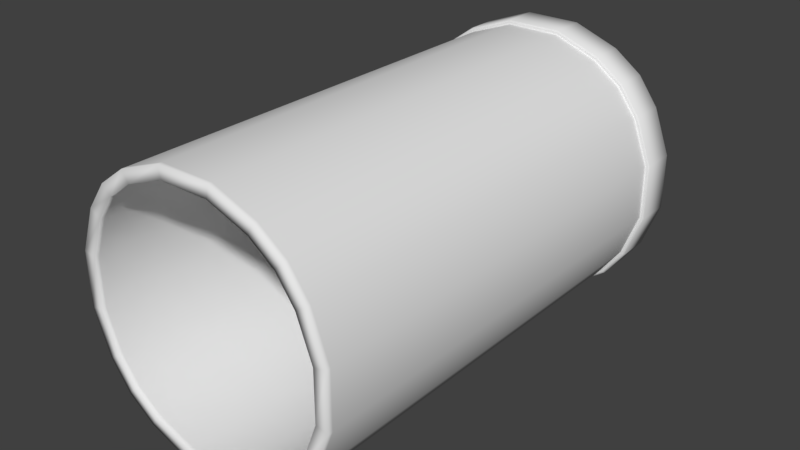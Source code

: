 # Source: Pipe_Large.blend  (saved by Blender 2.82.7; exported with 4.5.12 LTS)
import bpy
from mathutils import Matrix  # noqa: F401  (used for matrix-valued properties, if any)

bpy.ops.wm.read_factory_settings(use_empty=True)
scene = bpy.context.scene
scene.name = 'Scene'

# ---- collections
col_collection_1 = bpy.data.collections.new('Collection 1'); scene.collection.children.link(col_collection_1)
col_collection_10 = bpy.data.collections.new('Collection 10'); scene.collection.children.link(col_collection_10)

# ---- materials (node trees are filled in below, after node groups)
mat_pipe_large_mat = bpy.data.materials.new('Pipe_Large_Mat')
mat_pipe_large_mat.alpha_threshold = 0.0
mat_pipe_large_mat.use_transparent_shadow = False
mat_pipe_large_mat.roughness = 0.5
mat_pipe_large_mat.specular_intensity = 0.05

# ---- material node trees

# ---- world
world_world = bpy.data.worlds.new('World'); scene.world = world_world
world_world.color = (0.05088, 0.05088, 0.05088)
world_world.use_sun_shadow = False
world_world.sun_shadow_jitter_overblur = 0.0
world_world.cycles.sampling_method = 'MANUAL'

# ---- meshes
me_cube_001 = bpy.data.meshes.new('Cube.001')
me_cube_001.from_pydata([(-0.73, -2.263, -0.73), (-0.73, -2.263, 0.73), (-0.73, 0.9956, -0.73), (-0.73, 0.9956, 0.73), (0.73, -2.263, -0.73), (0.73, -2.263, 0.73), (0.73, 0.9956, -0.73), (0.73, 0.9956, 0.73), (0.5269, 0.9956, -0.8781), (0.2, 0.9956, -1.0), (-0.2, 0.9956, -1.0), (-0.5269, 0.9956, -0.8781), (-0.5269, 0.9956, 0.8781), (-0.2, 0.9956, 1.0), (0.2, 0.9956, 1.0), (0.5269, 0.9956, 0.8781), (-0.5269, -2.263, -0.8781), (-0.2, -2.263, -1.0), (0.2, -2.263, -1.0), (0.5269, -2.263, -0.8781), (0.5269, -2.263, 0.8781), (0.2, -2.263, 1.0), (-0.2, -2.263, 1.0), (-0.5269, -2.263, 0.8781), (-0.8781, -2.263, -0.5269), (-1.0, -2.263, -0.2), (-1.0, -2.263, 0.2), (-0.8781, -2.263, 0.5269), (-0.8781, 0.9956, 0.5269), (-1.0, 0.9956, 0.2), (-1.0, 0.9956, -0.2), (-0.8781, 0.9956, -0.5269), (0.8781, 0.9956, 0.5269), (1.0, 0.9956, 0.2), (1.0, 0.9956, -0.2), (0.8781, 0.9956, -0.5269), (0.8781, -2.263, 0.5269), (1.0, -2.263, 0.2), (1.0, -2.263, -0.2), (0.8781, -2.263, -0.5269), (-0.663, 0.9956, -0.663), (-0.663, 0.9956, 0.663), (0.663, 0.9956, -0.663), (0.663, 0.9956, 0.663), (-0.4785, 0.9956, -0.7975), (-0.1816, 0.9956, -0.9082), (0.1816, 0.9956, -0.9082), (0.4785, 0.9956, -0.7975), (0.4785, 0.9956, 0.7975), (0.1816, 0.9956, 0.9082), (-0.1816, 0.9956, 0.9082), (-0.4785, 0.9956, 0.7975), (-0.7975, 0.9956, -0.4785), (-0.9082, 0.9956, -0.1816), (-0.9082, 0.9956, 0.1816), (-0.7975, 0.9956, 0.4785), (-0.7975, -2.263, 0.4785), (-0.9082, -2.263, 0.1816), (-0.9082, -2.263, -0.1816), (-0.7975, -2.263, -0.4785), (-0.4785, -2.263, 0.7975), (-0.1816, -2.263, 0.9082), (0.1816, -2.263, 0.9082), (0.4785, -2.263, 0.7975), (0.4785, -2.263, -0.7975), (0.1816, -2.263, -0.9082), (-0.1816, -2.263, -0.9082), (-0.4785, -2.263, -0.7975), (0.663, -2.263, 0.663), (0.663, -2.263, -0.663), (-0.663, -2.263, 0.663), (-0.663, -2.263, -0.663), (0.7975, -2.263, 0.4785), (0.9082, -2.263, 0.1816), (0.9082, -2.263, -0.1816), (0.7975, -2.263, -0.4785), (0.7975, 0.9956, 0.4785), (0.9082, 0.9956, 0.1816), (0.9082, 0.9956, -0.1816), (0.7975, 0.9956, -0.4785), (-0.663, 1.25, -0.663), (-0.663, 1.25, 0.663), (0.663, 1.25, -0.663), (0.663, 1.25, 0.663), (-0.4785, 1.25, -0.7975), (-0.1816, 1.25, -0.9082), (0.1816, 1.25, -0.9082), (0.4785, 1.25, -0.7975), (0.4785, 1.25, 0.7975), (0.1816, 1.25, 0.9082), (-0.1816, 1.25, 0.9082), (-0.4785, 1.25, 0.7975), (-0.7975, 1.25, -0.4785), (-0.9082, 1.25, -0.1816), (-0.9082, 1.25, 0.1816), (-0.7975, 1.25, 0.4785), (0.7975, 1.25, 0.4785), (0.9082, 1.25, 0.1816), (0.9082, 1.25, -0.1816), (0.7975, 1.25, -0.4785), (-0.6752, 1.26, -0.6752), (-0.6752, 1.26, 0.6752), (0.6752, 1.26, -0.6752), (0.6752, 1.26, 0.6752), (-0.4873, 1.26, -0.8122), (-0.185, 1.26, -0.9249), (0.185, 1.26, -0.9249), (0.4873, 1.26, -0.8122), (0.4873, 1.26, 0.8122), (0.185, 1.26, 0.9249), (-0.185, 1.26, 0.9249), (-0.4873, 1.26, 0.8122), (-0.8122, 1.26, -0.4873), (-0.9249, 1.26, -0.185), (-0.9249, 1.26, 0.185), (-0.8122, 1.26, 0.4873), (0.8122, 1.26, 0.4873), (0.9249, 1.26, 0.185), (0.9249, 1.26, -0.185), (0.8122, 1.26, -0.4873), (-0.72, 1.266, -0.72), (-0.72, 1.266, 0.72), (0.72, 1.266, -0.72), (0.72, 1.266, 0.72), (-0.5196, 1.266, -0.8661), (-0.1973, 1.266, -0.9863), (0.1973, 1.266, -0.9863), (0.5196, 1.266, -0.8661), (0.5196, 1.266, 0.8661), (0.1973, 1.266, 0.9863), (-0.1973, 1.266, 0.9863), (-0.5196, 1.266, 0.8661), (-0.8661, 1.266, -0.5196), (-0.9863, 1.266, -0.1973), (-0.9863, 1.266, 0.1973), (-0.8661, 1.266, 0.5196), (0.8661, 1.266, 0.5196), (0.9863, 1.266, 0.1973), (0.9863, 1.266, -0.1973), (0.8661, 1.266, -0.5196), (-0.7527, 0.9956, -0.7527), (-0.7527, 0.9956, 0.7527), (0.7527, 0.9956, -0.7527), (0.7527, 0.9956, 0.7527), (0.5433, 0.9956, -0.9054), (0.2062, 0.9956, -1.031), (-0.2062, 0.9956, -1.031), (-0.5433, 0.9956, -0.9054), (-0.5433, 0.9956, 0.9054), (-0.2062, 0.9956, 1.031), (0.2062, 0.9956, 1.031), (0.5433, 0.9956, 0.9054), (-0.9054, 0.9956, 0.5433), (-1.031, 0.9956, 0.2062), (-1.031, 0.9956, -0.2062), (-0.9054, 0.9956, -0.5433), (0.9054, 0.9956, 0.5433), (1.031, 0.9956, 0.2062), (1.031, 0.9956, -0.2062), (0.9054, 0.9956, -0.5433), (-0.7527, 1.251, -0.7527), (-0.7527, 1.251, 0.7527), (0.7527, 1.251, -0.7527), (0.7527, 1.251, 0.7527), (0.5433, 1.251, -0.9054), (0.2062, 1.251, -1.031), (-0.2062, 1.251, -1.031), (-0.5433, 1.251, -0.9054), (-0.5433, 1.251, 0.9054), (-0.2062, 1.251, 1.031), (0.2062, 1.251, 1.031), (0.5433, 1.251, 0.9054), (-0.9054, 1.251, 0.5433), (-1.031, 1.251, 0.2062), (-1.031, 1.251, -0.2062), (-0.9054, 1.251, -0.5433), (0.9054, 1.251, 0.5433), (1.031, 1.251, 0.2062), (1.031, 1.251, -0.2062), (0.9054, 1.251, -0.5433), (-0.8918, 0.9874, 0.5351), (-1.016, 0.9874, 0.2031), (-0.5351, 0.9874, 0.8918), (-0.7414, 0.9874, 0.7414), (-1.016, 0.9874, -0.2031), (-0.2031, 0.9874, 1.016), (-0.8918, 0.9874, -0.5351), (-0.7414, 0.9874, -0.7414), (0.2031, 0.9874, 1.016), (0.8918, 0.9874, 0.5351), (0.7414, 0.9874, 0.7414), (-0.5351, 0.9874, -0.8918), (0.5351, 0.9874, 0.8918), (1.016, 0.9874, 0.2031), (0.5351, 0.9874, -0.8918), (0.7414, 0.9874, -0.7414), (1.016, 0.9874, -0.2031), (0.2031, 0.9874, -1.016), (0.8918, 0.9874, -0.5351), (-0.2031, 0.9874, -1.016), (-0.73, 0.9848, -0.73), (-0.73, 0.9848, 0.73), (0.73, 0.9848, -0.73), (0.73, 0.9848, 0.73), (0.5269, 0.9848, 0.8781), (0.2, 0.9848, 1.0), (-0.2, 0.9848, 1.0), (-0.5269, 0.9848, 0.8781), (-0.5269, 0.9848, -0.8781), (-0.2, 0.9848, -1.0), (0.2, 0.9848, -1.0), (0.5269, 0.9848, -0.8781), (0.8781, 0.9848, -0.5269), (1.0, 0.9848, -0.2), (1.0, 0.9848, 0.2), (0.8781, 0.9848, 0.5269), (-0.8781, 0.9848, -0.5269), (-1.0, 0.9848, -0.2), (-1.0, 0.9848, 0.2), (-0.8781, 0.9848, 0.5269), (-0.7703, 0.9956, 0.4622), (-0.6404, 0.9956, 0.6404), (0.7703, 0.9956, -0.4622), (0.6404, 0.9956, -0.6404), (0.4622, 0.9956, -0.7703), (-0.4622, 0.9956, 0.7703), (-0.6404, 0.9956, -0.6404), (-0.4622, 0.9956, -0.7703), (-0.1755, 0.9956, -0.8773), (0.1755, 0.9956, -0.8773), (0.6404, 0.9956, 0.6404), (0.4622, 0.9956, 0.7703), (0.1755, 0.9956, 0.8773), (-0.1755, 0.9956, 0.8773), (-0.7703, 0.9956, -0.4622), (-0.8773, 0.9956, -0.1755), (-0.8773, 0.9956, 0.1755), (0.7703, 0.9956, 0.4622), (0.8773, 0.9956, 0.1755), (0.8773, 0.9956, -0.1755), (-0.7703, 1.25, 0.4622), (-0.6404, 1.25, 0.6404), (0.7703, 1.25, -0.4622), (0.6404, 1.25, -0.6404), (0.4622, 1.25, -0.7703), (-0.4622, 1.25, 0.7703), (-0.6404, 1.25, -0.6404), (-0.4622, 1.25, -0.7703), (-0.1755, 1.25, -0.8773), (0.1755, 1.25, -0.8773), (0.6404, 1.25, 0.6404), (0.4622, 1.25, 0.7703), (0.1755, 1.25, 0.8773), (-0.1755, 1.25, 0.8773), (-0.7703, 1.25, -0.4622), (-0.8773, 1.25, -0.1755), (-0.8773, 1.25, 0.1755), (0.7703, 1.25, 0.4622), (0.8773, 1.25, 0.1755), (0.8773, 1.25, -0.1755), (-0.7885, 0.9874, 0.4731), (-0.898, 0.9874, 0.1796), (-0.898, 0.9874, -0.1796), (-0.7885, 0.9874, -0.4731), (-0.6555, 0.9874, -0.6555), (0.7885, 0.9874, -0.4731), (0.898, 0.9874, -0.1796), (-0.4731, 0.9874, -0.7885), (-0.1796, 0.9874, -0.898), (0.1796, 0.9874, -0.898), (0.4731, 0.9874, -0.7885), (-0.6555, 0.9874, 0.6555), (0.4731, 0.9874, 0.7885), (0.6555, 0.9874, 0.6555), (0.6555, 0.9874, -0.6555), (0.7885, 0.9874, 0.4731), (0.1796, 0.9874, 0.898), (-0.4731, 0.9874, 0.7885), (0.898, 0.9874, 0.1796), (-0.1796, 0.9874, 0.898), (0.1816, 0.9757, 0.9082), (-0.9082, 0.9757, -0.1816), (-0.1816, 0.9757, 0.9082), (-0.4785, 0.9757, 0.7975), (-0.9082, 0.9757, 0.1816), (0.9082, 0.9757, -0.1816), (-0.4785, 0.9757, -0.7975), (0.9082, 0.9757, 0.1816), (-0.1816, 0.9757, -0.9082), (0.7975, 0.9757, 0.4785), (0.1816, 0.9757, -0.9082), (0.4785, 0.9757, -0.7975), (-0.663, 0.9757, 0.663), (-0.7975, 0.9757, 0.4785), (0.663, 0.9757, 0.663), (0.4785, 0.9757, 0.7975), (0.663, 0.9757, -0.663), (0.7975, 0.9757, -0.4785), (-0.7975, 0.9757, -0.4785), (-0.663, 0.9757, -0.663), (-0.73, -0.5065, -0.73), (0.73, -0.5065, 0.73), (0.5269, -0.5065, 0.8781), (0.2, -0.5065, 1.0), (-0.2, -0.5065, 1.0), (-0.5269, -0.5065, 0.8781), (-0.5269, -0.5065, -0.8781), (-0.2, -0.5065, -1.0), (0.2, -0.5065, -1.0), (0.5269, -0.5065, -0.8781), (0.8781, -0.5065, -0.5269), (1.0, -0.5065, -0.2), (1.0, -0.5065, 0.2), (0.8781, -0.5065, 0.5269), (-0.73, -0.5065, 0.73), (0.73, -0.5065, -0.73), (-0.8781, -0.5065, -0.5269), (-1.0, -0.5065, -0.2), (-1.0, -0.5065, 0.2), (-0.8781, -0.5065, 0.5269), (0.1816, -0.5065, 0.9082), (-0.1816, -0.5065, 0.9082), (0.9082, -0.5065, -0.1816), (-0.4785, -0.5065, -0.7975), (0.9082, -0.5065, 0.1816), (-0.1816, -0.5065, -0.9082), (0.7975, -0.5065, 0.4785), (0.1816, -0.5065, -0.9082), (-0.663, -0.5065, 0.663), (0.663, -0.5065, 0.663), (0.663, -0.5065, -0.663), (-0.7975, -0.5065, -0.4785), (-0.9082, -0.5065, -0.1816), (-0.4785, -0.5065, 0.7975), (-0.9082, -0.5065, 0.1816), (0.4785, -0.5065, -0.7975), (-0.7975, -0.5065, 0.4785), (0.4785, -0.5065, 0.7975), (0.7975, -0.5065, -0.4785), (-0.663, -0.5065, -0.663), (-0.7975, -2.297, 0.4785), (-0.9082, -2.297, 0.1816), (-0.9082, -2.297, -0.1816), (-0.7975, -2.297, -0.4785), (-0.4785, -2.297, 0.7975), (-0.1816, -2.297, 0.9082), (0.1816, -2.297, 0.9082), (0.4785, -2.297, 0.7975), (0.4785, -2.297, -0.7975), (0.1816, -2.297, -0.9082), (-0.1816, -2.297, -0.9082), (-0.4785, -2.297, -0.7975), (0.663, -2.297, 0.663), (0.663, -2.297, -0.663), (-0.663, -2.297, 0.663), (-0.663, -2.297, -0.663), (0.7975, -2.297, 0.4785), (0.9082, -2.297, 0.1816), (0.9082, -2.297, -0.1816), (0.7975, -2.297, -0.4785), (-0.73, -2.297, -0.73), (-0.73, -2.297, 0.73), (0.73, -2.297, -0.73), (0.73, -2.297, 0.73), (-0.5269, -2.297, -0.8781), (-0.2, -2.297, -1.0), (0.2, -2.297, -1.0), (0.5269, -2.297, -0.8781), (0.5269, -2.297, 0.8781), (0.2, -2.297, 1.0), (-0.2, -2.297, 1.0), (-0.5269, -2.297, 0.8781), (-0.8781, -2.297, -0.5269), (-1.0, -2.297, -0.2), (-1.0, -2.297, 0.2), (-0.8781, -2.297, 0.5269), (0.8781, -2.297, 0.5269), (1.0, -2.297, 0.2), (1.0, -2.297, -0.2), (0.8781, -2.297, -0.5269)], [], [(219, 201, 3, 28), (313, 301, 5, 36), (309, 315, 4, 19), (305, 314, 1, 23), (301, 302, 20, 5), (302, 303, 21, 20), (303, 304, 22, 21), (304, 305, 23, 22), (300, 306, 16, 0), (306, 307, 17, 16), (307, 308, 18, 17), (308, 309, 19, 18), (315, 310, 39, 4), (310, 311, 38, 39), (311, 312, 37, 38), (312, 313, 36, 37), (200, 216, 31, 2), (216, 217, 30, 31), (217, 218, 29, 30), (218, 219, 28, 29), (295, 280, 49, 48), (291, 296, 42, 47), (281, 298, 52, 53), (280, 282, 50, 49), (283, 292, 41, 51), (284, 281, 53, 54), (297, 285, 78, 79), (282, 283, 51, 50), (299, 286, 44, 40), (293, 284, 54, 55), (285, 287, 77, 78), (286, 288, 45, 44), (287, 289, 76, 77), (288, 290, 46, 45), (289, 294, 43, 76), (290, 291, 47, 46), (292, 293, 55, 41), (294, 295, 48, 43), (296, 297, 79, 42), (298, 299, 40, 52), (267, 268, 228, 227), (85, 84, 247, 248), (97, 98, 259, 258), (264, 267, 227, 226), (84, 80, 246, 247), (96, 97, 258, 257), (81, 91, 245, 241), (83, 96, 257, 250), (260, 261, 236, 220), (82, 87, 244, 243), (94, 95, 240, 256), (261, 262, 235, 236), (99, 82, 243, 242), (93, 94, 256, 255), (262, 263, 234, 235), (95, 81, 241, 240), (92, 93, 255, 254), (263, 264, 226, 234), (265, 266, 239, 222), (80, 92, 254, 246), (80, 84, 104, 100), (99, 98, 118, 119), (92, 80, 100, 112), (84, 85, 105, 104), (93, 92, 112, 113), (85, 86, 106, 105), (94, 93, 113, 114), (86, 87, 107, 106), (81, 95, 115, 101), (95, 94, 114, 115), (83, 88, 108, 103), (82, 99, 119, 102), (96, 83, 103, 116), (88, 89, 109, 108), (87, 82, 102, 107), (97, 96, 116, 117), (89, 90, 110, 109), (91, 81, 101, 111), (98, 97, 117, 118), (90, 91, 111, 110), (102, 119, 139, 122), (116, 103, 123, 136), (108, 109, 129, 128), (107, 102, 122, 127), (117, 116, 136, 137), (109, 110, 130, 129), (111, 101, 121, 131), (118, 117, 137, 138), (110, 111, 131, 130), (100, 104, 124, 120), (119, 118, 138, 139), (112, 100, 120, 132), (104, 105, 125, 124), (113, 112, 132, 133), (105, 106, 126, 125), (114, 113, 133, 134), (106, 107, 127, 126), (101, 115, 135, 121), (115, 114, 134, 135), (103, 108, 128, 123), (181, 180, 152, 153), (183, 182, 148, 141), (184, 181, 153, 154), (182, 185, 149, 148), (186, 184, 154, 155), (187, 186, 155, 140), (185, 188, 150, 149), (190, 189, 156, 143), (191, 187, 140, 147), (188, 192, 151, 150), (189, 193, 157, 156), (195, 194, 144, 142), (192, 190, 143, 151), (193, 196, 158, 157), (194, 197, 145, 144), (198, 195, 142, 159), (196, 198, 159, 158), (197, 199, 146, 145), (180, 183, 141, 152), (199, 191, 147, 146), (156, 157, 177, 176), (149, 150, 170, 169), (159, 142, 162, 179), (157, 158, 178, 177), (150, 151, 171, 170), (142, 144, 164, 162), (158, 159, 179, 178), (152, 141, 161, 172), (144, 145, 165, 164), (153, 152, 172, 173), (145, 146, 166, 165), (154, 153, 173, 174), (146, 147, 167, 166), (140, 155, 175, 160), (155, 154, 174, 175), (141, 148, 168, 161), (147, 140, 160, 167), (143, 156, 176, 163), (148, 149, 169, 168), (151, 143, 163, 171), (10, 11, 191, 199), (28, 3, 183, 180), (9, 10, 199, 197), (34, 35, 198, 196), (35, 6, 195, 198), (8, 9, 197, 194), (33, 34, 196, 193), (15, 7, 190, 192), (6, 8, 194, 195), (32, 33, 193, 189), (14, 15, 192, 188), (11, 2, 187, 191), (7, 32, 189, 190), (13, 14, 188, 185), (2, 31, 186, 187), (31, 30, 184, 186), (12, 13, 185, 182), (30, 29, 181, 184), (3, 12, 182, 183), (29, 28, 180, 181), (318, 319, 219, 218), (317, 318, 218, 217), (316, 317, 217, 216), (300, 316, 216, 200), (33, 32, 215, 214), (34, 33, 214, 213), (35, 34, 213, 212), (6, 35, 212, 202), (9, 8, 211, 210), (10, 9, 210, 209), (11, 10, 209, 208), (2, 11, 208, 200), (13, 12, 207, 206), (14, 13, 206, 205), (15, 14, 205, 204), (7, 15, 204, 203), (12, 3, 201, 207), (8, 6, 202, 211), (32, 7, 203, 215), (319, 314, 201, 219), (134, 173, 172, 135), (135, 172, 161, 121), (131, 121, 161, 168), (130, 131, 168, 169), (129, 130, 169, 170), (128, 129, 170, 171), (123, 128, 171, 163), (136, 123, 163, 176), (137, 136, 176, 177), (138, 137, 177, 178), (139, 138, 178, 179), (122, 139, 179, 162), (127, 122, 162, 164), (126, 127, 164, 165), (125, 126, 165, 166), (124, 125, 166, 167), (120, 124, 167, 160), (120, 160, 175, 132), (132, 175, 174, 133), (133, 174, 173, 134), (232, 233, 253, 252), (238, 237, 257, 258), (233, 225, 245, 253), (239, 238, 258, 259), (226, 227, 247, 246), (234, 226, 246, 254), (222, 239, 259, 242), (227, 228, 248, 247), (235, 234, 254, 255), (228, 229, 249, 248), (236, 235, 255, 256), (221, 220, 240, 241), (229, 224, 244, 249), (220, 236, 256, 240), (223, 222, 242, 243), (230, 231, 251, 250), (224, 223, 243, 244), (231, 232, 252, 251), (237, 230, 250, 257), (225, 221, 241, 245), (98, 99, 242, 259), (86, 85, 248, 249), (268, 269, 229, 228), (87, 86, 249, 244), (269, 270, 224, 229), (271, 260, 220, 221), (88, 83, 250, 251), (273, 272, 231, 230), (274, 265, 222, 223), (89, 88, 251, 252), (275, 273, 230, 237), (272, 276, 232, 231), (270, 274, 223, 224), (90, 89, 252, 253), (277, 271, 221, 225), (278, 275, 237, 238), (276, 279, 233, 232), (91, 90, 253, 245), (266, 278, 238, 239), (279, 277, 225, 233), (50, 51, 277, 279), (78, 77, 278, 266), (49, 50, 279, 276), (77, 76, 275, 278), (51, 41, 271, 277), (47, 42, 274, 270), (48, 49, 276, 272), (76, 43, 273, 275), (42, 79, 265, 274), (43, 48, 272, 273), (41, 55, 260, 271), (46, 47, 270, 269), (45, 46, 269, 268), (79, 78, 266, 265), (52, 40, 264, 263), (53, 52, 263, 262), (54, 53, 262, 261), (55, 54, 261, 260), (40, 44, 267, 264), (44, 45, 268, 267), (331, 339, 299, 298), (330, 338, 297, 296), (329, 337, 295, 294), (328, 336, 293, 292), (327, 335, 291, 290), (326, 329, 294, 289), (325, 327, 290, 288), (324, 326, 289, 287), (323, 325, 288, 286), (322, 324, 287, 285), (336, 334, 284, 293), (339, 323, 286, 299), (321, 333, 283, 282), (338, 322, 285, 297), (334, 332, 281, 284), (333, 328, 292, 283), (320, 321, 282, 280), (332, 331, 298, 281), (335, 330, 296, 291), (337, 320, 280, 295), (27, 1, 314, 319), (0, 24, 316, 300), (24, 25, 317, 316), (25, 26, 318, 317), (26, 27, 319, 318), (214, 215, 313, 312), (213, 214, 312, 311), (212, 213, 311, 310), (202, 212, 310, 315), (210, 211, 309, 308), (209, 210, 308, 307), (208, 209, 307, 306), (200, 208, 306, 300), (206, 207, 305, 304), (205, 206, 304, 303), (204, 205, 303, 302), (203, 204, 302, 301), (207, 201, 314, 305), (211, 202, 315, 309), (215, 203, 301, 313), (63, 62, 320, 337), (64, 69, 330, 335), (58, 59, 331, 332), (62, 61, 321, 320), (60, 70, 328, 333), (57, 58, 332, 334), (75, 74, 322, 338), (61, 60, 333, 321), (71, 67, 323, 339), (56, 57, 334, 336), (74, 73, 324, 322), (67, 66, 325, 323), (73, 72, 326, 324), (66, 65, 327, 325), (72, 68, 329, 326), (65, 64, 335, 327), (70, 56, 336, 328), (68, 63, 337, 329), (69, 75, 338, 330), (59, 71, 339, 331), (67, 71, 355, 351), (60, 61, 345, 344), (74, 75, 359, 358), (70, 60, 344, 354), (61, 62, 346, 345), (69, 64, 348, 353), (62, 63, 347, 346), (75, 69, 353, 359), (63, 68, 352, 347), (57, 56, 340, 341), (56, 70, 354, 340), (64, 65, 349, 348), (58, 57, 341, 342), (68, 72, 356, 352), (65, 66, 350, 349), (59, 58, 342, 343), (72, 73, 357, 356), (66, 67, 351, 350), (71, 59, 343, 355), (73, 74, 358, 357), (38, 37, 377, 378), (16, 17, 365, 364), (24, 0, 360, 372), (39, 38, 378, 379), (17, 18, 366, 365), (25, 24, 372, 373), (18, 19, 367, 366), (26, 25, 373, 374), (1, 27, 375, 361), (4, 39, 379, 362), (5, 20, 368, 363), (27, 26, 374, 375), (19, 4, 362, 367), (20, 21, 369, 368), (36, 5, 363, 376), (23, 1, 361, 371), (21, 22, 370, 369), (37, 36, 376, 377), (22, 23, 371, 370), (0, 16, 364, 360), (344, 345, 370, 371), (354, 344, 371, 361), (354, 361, 375, 340), (340, 375, 374, 341), (341, 374, 373, 342), (342, 373, 372, 343), (343, 372, 360, 355), (351, 355, 360, 364), (350, 351, 364, 365), (349, 350, 365, 366), (348, 349, 366, 367), (353, 348, 367, 362), (353, 362, 379, 359), (359, 379, 378, 358), (358, 378, 377, 357), (357, 377, 376, 356), (356, 376, 363, 352), (347, 352, 363, 368), (346, 347, 368, 369), (345, 346, 369, 370)])
me_cube_001.polygons.foreach_set('use_smooth', [True] * 380)
_uv = me_cube_001.uv_layers.new(name='UVMap')
_uv.uv.foreach_set('vector', [0.5647, 0.7639, 0.5529, 0.7929, 0.5516, 0.7925, 0.5636, 0.7632, 0.2017, 0.269, 0.2017, 0.2967, 0.008044, 0.2967, 0.008044, 0.269, 0.2017, 0.09255, 0.2017, 0.1203, 0.008044, 0.1203, 0.008044, 0.09255, 0.2017, 0.4454, 0.2017, 0.4731, 0.008044, 0.4731, 0.008044, 0.4454, 0.2017, 0.2967, 0.2017, 0.3244, 0.008044, 0.3244, 0.008044, 0.2967, 0.2017, 0.3244, 0.2017, 0.3629, 0.008044, 0.3629, 0.008044, 0.3244, 0.2017, 0.3629, 0.2017, 0.407, 0.008044, 0.407, 0.008044, 0.3629, 0.2017, 0.407, 0.2017, 0.4454, 0.008044, 0.4454, 0.008044, 0.407, 0.2017, 0.6496, 0.2017, 0.6773, 0.008044, 0.6773, 0.008044, 0.6496, 0.2017, 0.6773, 0.2017, 0.7158, 0.008044, 0.7158, 0.008044, 0.6773, 0.2017, 0.009997, 0.2017, 0.05409, 0.008044, 0.05409, 0.008044, 0.009997, 0.2017, 0.05409, 0.2017, 0.09255, 0.008044, 0.09255, 0.008044, 0.05409, 0.2017, 0.1203, 0.2017, 0.148, 0.008044, 0.148, 0.008044, 0.1203, 0.2017, 0.148, 0.2017, 0.1864, 0.008044, 0.1864, 0.008044, 0.148, 0.2017, 0.1864, 0.2017, 0.2305, 0.008044, 0.2305, 0.008044, 0.1864, 0.2017, 0.2305, 0.2017, 0.269, 0.008044, 0.269, 0.008044, 0.2305, 0.6999, 0.6952, 0.6685, 0.693, 0.6685, 0.6917, 0.7002, 0.6939, 0.6685, 0.693, 0.6269, 0.7016, 0.6265, 0.7004, 0.6685, 0.6917, 0.6269, 0.7016, 0.5884, 0.7291, 0.5875, 0.7282, 0.6265, 0.7004, 0.5884, 0.7291, 0.5647, 0.7639, 0.5636, 0.7632, 0.5875, 0.7282, 0.3872, 0.2974, 0.3872, 0.3323, 0.385, 0.3323, 0.385, 0.2974, 0.3872, 0.08677, 0.3872, 0.1119, 0.385, 0.1119, 0.385, 0.08677, 0.3872, 0.5326, 0.3872, 0.5675, 0.385, 0.5675, 0.385, 0.5326, 0.3872, 0.3323, 0.3872, 0.3723, 0.385, 0.3723, 0.385, 0.3323, 0.3872, 0.4073, 0.3872, 0.4324, 0.385, 0.4324, 0.385, 0.4073, 0.3872, 0.4925, 0.3872, 0.5326, 0.385, 0.5326, 0.385, 0.4925, 0.3872, 0.1371, 0.3872, 0.172, 0.385, 0.172, 0.385, 0.1371, 0.3872, 0.3723, 0.3872, 0.4073, 0.385, 0.4073, 0.385, 0.3723, 0.3872, 0.5927, 0.3872, 0.6179, 0.385, 0.6179, 0.385, 0.5927, 0.3872, 0.4576, 0.3872, 0.4925, 0.385, 0.4925, 0.385, 0.4576, 0.3872, 0.172, 0.3872, 0.2121, 0.385, 0.2121, 0.385, 0.172, 0.3872, 0.6179, 0.3872, 0.6528, 0.385, 0.6528, 0.385, 0.6179, 0.3872, 0.2121, 0.3872, 0.247, 0.385, 0.247, 0.385, 0.2121, 0.3872, 0.01179, 0.3872, 0.05184, 0.385, 0.05184, 0.385, 0.01179, 0.3872, 0.247, 0.3872, 0.2722, 0.385, 0.2722, 0.385, 0.247, 0.3872, 0.05184, 0.3872, 0.08677, 0.385, 0.08677, 0.385, 0.05184, 0.3872, 0.4324, 0.3872, 0.4576, 0.385, 0.4576, 0.385, 0.4324, 0.3872, 0.2722, 0.3872, 0.2974, 0.385, 0.2974, 0.385, 0.2722, 0.3872, 0.1119, 0.3872, 0.1371, 0.385, 0.1371, 0.385, 0.1119, 0.3872, 0.5675, 0.3872, 0.5927, 0.385, 0.5927, 0.385, 0.5675, 0.324, 0.7706, 0.3524, 0.7509, 0.3535, 0.7532, 0.3257, 0.7724, 0.08907, 0.9581, 0.05976, 0.939, 0.06216, 0.9365, 0.09048, 0.955, 0.239, 0.8401, 0.2391, 0.8801, 0.2356, 0.8795, 0.2356, 0.8407, 0.3073, 0.789, 0.324, 0.7706, 0.3257, 0.7724, 0.3094, 0.7905, 0.05976, 0.939, 0.04289, 0.9203, 0.04585, 0.9184, 0.06216, 0.9365, 0.2274, 0.8072, 0.239, 0.8401, 0.2356, 0.8407, 0.2244, 0.8089, 0.06627, 0.7747, 0.08812, 0.7622, 0.0896, 0.7654, 0.06846, 0.7774, 0.2133, 0.7864, 0.2274, 0.8072, 0.2244, 0.8089, 0.2107, 0.7888, 0.3039, 0.9161, 0.2912, 0.8841, 0.2936, 0.8835, 0.3061, 0.9148, 0.2133, 0.9338, 0.1937, 0.9496, 0.1918, 0.9467, 0.2107, 0.9314, 0.03231, 0.8236, 0.04899, 0.7929, 0.05173, 0.7951, 0.03558, 0.8248, 0.2912, 0.8841, 0.2883, 0.8447, 0.2908, 0.845, 0.2936, 0.8835, 0.2275, 0.913, 0.2133, 0.9338, 0.2107, 0.9314, 0.2244, 0.9113, 0.02596, 0.8632, 0.03231, 0.8236, 0.03558, 0.8248, 0.02945, 0.8631, 0.2883, 0.8447, 0.2962, 0.8112, 0.2985, 0.8122, 0.2908, 0.845, 0.04899, 0.7929, 0.06627, 0.7747, 0.06846, 0.7774, 0.05173, 0.7951, 0.0322, 0.8975, 0.02596, 0.8632, 0.02945, 0.8631, 0.03549, 0.8963, 0.2962, 0.8112, 0.3073, 0.789, 0.3094, 0.7905, 0.2985, 0.8122, 0.5228, 0.8461, 0.5203, 0.8805, 0.5179, 0.88, 0.5203, 0.8463, 0.04289, 0.9203, 0.0322, 0.8975, 0.03549, 0.8963, 0.04585, 0.9184, 0.04289, 0.9203, 0.05976, 0.939, 0.05825, 0.9407, 0.04104, 0.9216, 0.2275, 0.913, 0.2391, 0.8801, 0.2412, 0.8805, 0.2294, 0.9141, 0.0322, 0.8975, 0.04289, 0.9203, 0.04104, 0.9216, 0.03011, 0.8983, 0.05976, 0.939, 0.08907, 0.9581, 0.08812, 0.9602, 0.05825, 0.9407, 0.02596, 0.8632, 0.0322, 0.8975, 0.03011, 0.8983, 0.02375, 0.8632, 0.1219, 0.967, 0.1618, 0.9638, 0.1624, 0.9659, 0.1217, 0.9692, 0.03231, 0.8236, 0.02596, 0.8632, 0.02375, 0.8632, 0.03021, 0.8229, 0.1618, 0.9638, 0.1937, 0.9496, 0.1949, 0.9514, 0.1624, 0.9659, 0.06627, 0.7747, 0.04899, 0.7929, 0.04725, 0.7916, 0.0649, 0.7729, 0.04899, 0.7929, 0.03231, 0.8236, 0.03021, 0.8229, 0.04725, 0.7916, 0.2133, 0.7864, 0.1937, 0.7706, 0.1949, 0.7688, 0.2149, 0.7849, 0.2133, 0.9338, 0.2275, 0.913, 0.2294, 0.9141, 0.2149, 0.9353, 0.2274, 0.8072, 0.2133, 0.7864, 0.2149, 0.7849, 0.2294, 0.8061, 0.1937, 0.7706, 0.1618, 0.7564, 0.1623, 0.7543, 0.1949, 0.7688, 0.1937, 0.9496, 0.2133, 0.9338, 0.2149, 0.9353, 0.1949, 0.9514, 0.239, 0.8401, 0.2274, 0.8072, 0.2294, 0.8061, 0.2412, 0.8397, 0.1618, 0.7564, 0.1219, 0.7532, 0.1216, 0.751, 0.1623, 0.7543, 0.08812, 0.7622, 0.06627, 0.7747, 0.0649, 0.7729, 0.08719, 0.7602, 0.2391, 0.8801, 0.239, 0.8401, 0.2412, 0.8397, 0.2412, 0.8805, 0.1219, 0.7532, 0.08812, 0.7622, 0.08719, 0.7602, 0.1216, 0.751, 0.2149, 0.9353, 0.2294, 0.9141, 0.2354, 0.9175, 0.2201, 0.9401, 0.2294, 0.8061, 0.2149, 0.7849, 0.2201, 0.7801, 0.2354, 0.8027, 0.1949, 0.7688, 0.1623, 0.7543, 0.1642, 0.7476, 0.1988, 0.763, 0.1949, 0.9514, 0.2149, 0.9353, 0.2201, 0.9401, 0.1988, 0.9572, 0.2412, 0.8397, 0.2294, 0.8061, 0.2354, 0.8027, 0.248, 0.8384, 0.1623, 0.7543, 0.1216, 0.751, 0.1209, 0.7442, 0.1642, 0.7476, 0.08719, 0.7602, 0.0649, 0.7729, 0.06056, 0.7674, 0.08427, 0.7539, 0.2412, 0.8805, 0.2412, 0.8397, 0.248, 0.8384, 0.248, 0.8818, 0.1216, 0.751, 0.08719, 0.7602, 0.08427, 0.7539, 0.1209, 0.7442, 0.04104, 0.9216, 0.05825, 0.9407, 0.0535, 0.9457, 0.03518, 0.9255, 0.2294, 0.9141, 0.2412, 0.8805, 0.248, 0.8818, 0.2354, 0.9175, 0.03011, 0.8983, 0.04104, 0.9216, 0.03518, 0.9255, 0.02359, 0.9007, 0.05825, 0.9407, 0.08812, 0.9602, 0.08531, 0.9665, 0.0535, 0.9457, 0.02375, 0.8632, 0.03011, 0.8983, 0.02359, 0.9007, 0.01683, 0.8634, 0.1217, 0.9692, 0.1624, 0.9659, 0.1642, 0.9726, 0.1209, 0.976, 0.03021, 0.8229, 0.02375, 0.8632, 0.01683, 0.8634, 0.02375, 0.8205, 0.1624, 0.9659, 0.1949, 0.9514, 0.1988, 0.9572, 0.1642, 0.9726, 0.0649, 0.7729, 0.04725, 0.7916, 0.04182, 0.7872, 0.06056, 0.7674, 0.04725, 0.7916, 0.03021, 0.8229, 0.02375, 0.8205, 0.04182, 0.7872, 0.2149, 0.7849, 0.1949, 0.7688, 0.1988, 0.763, 0.2201, 0.7801, 0.5861, 0.7266, 0.5616, 0.7622, 0.5596, 0.7613, 0.5845, 0.7251, 0.5494, 0.7918, 0.5443, 0.8235, 0.5421, 0.8233, 0.5472, 0.7912, 0.6259, 0.6983, 0.5861, 0.7266, 0.5845, 0.7251, 0.6251, 0.6963, 0.5443, 0.8235, 0.5467, 0.8668, 0.5446, 0.8672, 0.5421, 0.8233, 0.6685, 0.6895, 0.6259, 0.6983, 0.6251, 0.6963, 0.6685, 0.6872, 0.7007, 0.6916, 0.6685, 0.6895, 0.6685, 0.6872, 0.7012, 0.6894, 0.5467, 0.8668, 0.5653, 0.9106, 0.5636, 0.9118, 0.5446, 0.8672, 0.615, 0.9597, 0.6406, 0.9719, 0.6399, 0.9737, 0.614, 0.9615, 0.7313, 0.7025, 0.7007, 0.6916, 0.7012, 0.6894, 0.7323, 0.7005, 0.5653, 0.9106, 0.5921, 0.9416, 0.5907, 0.9432, 0.5636, 0.9118, 0.6406, 0.9719, 0.6764, 0.9798, 0.6764, 0.9816, 0.6399, 0.9737, 0.7593, 0.94, 0.7702, 0.9203, 0.7716, 0.9209, 0.7606, 0.941, 0.5921, 0.9416, 0.615, 0.9597, 0.614, 0.9615, 0.5907, 0.9432, 0.6764, 0.9798, 0.7149, 0.9734, 0.7155, 0.975, 0.6764, 0.9816, 0.7702, 0.9203, 0.777, 0.8915, 0.7784, 0.8916, 0.7716, 0.9209, 0.743, 0.9565, 0.7593, 0.94, 0.7606, 0.941, 0.744, 0.9578, 0.7149, 0.9734, 0.743, 0.9565, 0.744, 0.9578, 0.7155, 0.975, 0.777, 0.8915, 0.7715, 0.8603, 0.7728, 0.8599, 0.7784, 0.8916, 0.5616, 0.7622, 0.5494, 0.7918, 0.5472, 0.7912, 0.5596, 0.7613, 0.7682, 0.7272, 0.7313, 0.7025, 0.7323, 0.7005, 0.7697, 0.7256, 0.9705, 0.4782, 0.9705, 0.5178, 0.9423, 0.5178, 0.9423, 0.4782, 0.9705, 0.3359, 0.9705, 0.3814, 0.9423, 0.3814, 0.9423, 0.3359, 0.9705, 0.603, 0.9705, 0.6315, 0.9423, 0.6315, 0.9423, 0.603, 0.9705, 0.5178, 0.9705, 0.5633, 0.9423, 0.5633, 0.9423, 0.5178, 0.9705, 0.3814, 0.9705, 0.421, 0.9423, 0.421, 0.9423, 0.3814, 0.9705, 0.6315, 0.9705, 0.6601, 0.9423, 0.6601, 0.9423, 0.6315, 0.9705, 0.5633, 0.9705, 0.603, 0.9423, 0.603, 0.9423, 0.5633, 0.9705, 0.2391, 0.9705, 0.2677, 0.9423, 0.2677, 0.9423, 0.2391, 0.9705, 0.6601, 0.9705, 0.6998, 0.9423, 0.6998, 0.9423, 0.6601, 0.9705, 0.1994, 0.9705, 0.2391, 0.9423, 0.2391, 0.9423, 0.1994, 0.9705, 0.6998, 0.9705, 0.7452, 0.9423, 0.7452, 0.9423, 0.6998, 0.9705, 0.154, 0.9705, 0.1994, 0.9423, 0.1994, 0.9423, 0.154, 0.9705, 0.01751, 0.9705, 0.05717, 0.9423, 0.05717, 0.9423, 0.01751, 0.9705, 0.08574, 0.9705, 0.1143, 0.9423, 0.1143, 0.9423, 0.08574, 0.9705, 0.1143, 0.9705, 0.154, 0.9423, 0.154, 0.9423, 0.1143, 0.9705, 0.2677, 0.9705, 0.2963, 0.9423, 0.2963, 0.9423, 0.2677, 0.9705, 0.05717, 0.9705, 0.08574, 0.9423, 0.08574, 0.9423, 0.05717, 0.9705, 0.4496, 0.9705, 0.4782, 0.9423, 0.4782, 0.9423, 0.4496, 0.9705, 0.2963, 0.9705, 0.3359, 0.9423, 0.3359, 0.9423, 0.2963, 0.9705, 0.421, 0.9705, 0.4496, 0.9423, 0.4496, 0.9423, 0.421, 0.7668, 0.7288, 0.7304, 0.7045, 0.7313, 0.7025, 0.7682, 0.7272, 0.5636, 0.7632, 0.5516, 0.7925, 0.5494, 0.7918, 0.5616, 0.7622, 0.7756, 0.8913, 0.7702, 0.8608, 0.7715, 0.8603, 0.777, 0.8915, 0.7145, 0.9718, 0.742, 0.9553, 0.743, 0.9565, 0.7149, 0.9734, 0.742, 0.9553, 0.758, 0.939, 0.7593, 0.94, 0.743, 0.9565, 0.7688, 0.9196, 0.7756, 0.8913, 0.777, 0.8915, 0.7702, 0.9203, 0.6767, 0.9781, 0.7145, 0.9718, 0.7149, 0.9734, 0.6764, 0.9798, 0.5935, 0.9401, 0.6161, 0.958, 0.615, 0.9597, 0.5921, 0.9416, 0.758, 0.939, 0.7688, 0.9196, 0.7702, 0.9203, 0.7593, 0.94, 0.6414, 0.9702, 0.6767, 0.9781, 0.6764, 0.9798, 0.6406, 0.9719, 0.5672, 0.9097, 0.5935, 0.9401, 0.5921, 0.9416, 0.5653, 0.9106, 0.7304, 0.7045, 0.7002, 0.6939, 0.7007, 0.6916, 0.7313, 0.7025, 0.6161, 0.958, 0.6414, 0.9702, 0.6406, 0.9719, 0.615, 0.9597, 0.5488, 0.8666, 0.5672, 0.9097, 0.5653, 0.9106, 0.5467, 0.8668, 0.7002, 0.6939, 0.6685, 0.6917, 0.6685, 0.6895, 0.7007, 0.6916, 0.6685, 0.6917, 0.6265, 0.7004, 0.6259, 0.6983, 0.6685, 0.6895, 0.5464, 0.8238, 0.5488, 0.8666, 0.5467, 0.8668, 0.5443, 0.8235, 0.6265, 0.7004, 0.5875, 0.7282, 0.5861, 0.7266, 0.6259, 0.6983, 0.5516, 0.7925, 0.5464, 0.8238, 0.5443, 0.8235, 0.5494, 0.7918, 0.5875, 0.7282, 0.5636, 0.7632, 0.5616, 0.7622, 0.5861, 0.7266, 0.2017, 0.5393, 0.2017, 0.5009, 0.3661, 0.5009, 0.3661, 0.5393, 0.2017, 0.5834, 0.2017, 0.5393, 0.3661, 0.5393, 0.3661, 0.5834, 0.2017, 0.6219, 0.2017, 0.5834, 0.3661, 0.5834, 0.3661, 0.6219, 0.2017, 0.6496, 0.2017, 0.6219, 0.3661, 0.6219, 0.3661, 0.6496, 0.6767, 0.9781, 0.6414, 0.9702, 0.6418, 0.9691, 0.6768, 0.977, 0.7145, 0.9718, 0.6767, 0.9781, 0.6768, 0.977, 0.7142, 0.9708, 0.742, 0.9553, 0.7145, 0.9718, 0.7142, 0.9708, 0.7414, 0.9545, 0.758, 0.939, 0.742, 0.9553, 0.7414, 0.9545, 0.7573, 0.9384, 0.7756, 0.8913, 0.7688, 0.9196, 0.768, 0.9193, 0.7747, 0.8912, 0.7702, 0.8608, 0.7756, 0.8913, 0.7747, 0.8912, 0.7694, 0.861, 0.7304, 0.7045, 0.7668, 0.7288, 0.766, 0.7299, 0.7297, 0.7057, 0.7002, 0.6939, 0.7304, 0.7045, 0.7297, 0.7057, 0.6999, 0.6952, 0.5488, 0.8666, 0.5464, 0.8238, 0.5478, 0.824, 0.55, 0.8663, 0.5672, 0.9097, 0.5488, 0.8666, 0.55, 0.8663, 0.5682, 0.9091, 0.5935, 0.9401, 0.5672, 0.9097, 0.5682, 0.9091, 0.5943, 0.9393, 0.6161, 0.958, 0.5935, 0.9401, 0.5943, 0.9393, 0.6168, 0.957, 0.5464, 0.8238, 0.5516, 0.7925, 0.5529, 0.7929, 0.5478, 0.824, 0.7688, 0.9196, 0.758, 0.939, 0.7573, 0.9384, 0.768, 0.9193, 0.6414, 0.9702, 0.6161, 0.958, 0.6168, 0.957, 0.6418, 0.9691, 0.2017, 0.5009, 0.2017, 0.4731, 0.3661, 0.4731, 0.3661, 0.5009, 0.02375, 0.8205, 0.01876, 0.8187, 0.03766, 0.7839, 0.04182, 0.7872, 0.04182, 0.7872, 0.03766, 0.7839, 0.05725, 0.7632, 0.06056, 0.7674, 0.08427, 0.7539, 0.06056, 0.7674, 0.05725, 0.7632, 0.08204, 0.7491, 0.1209, 0.7442, 0.08427, 0.7539, 0.08204, 0.7491, 0.1203, 0.7389, 0.1642, 0.7476, 0.1209, 0.7442, 0.1203, 0.7389, 0.1656, 0.7425, 0.1988, 0.763, 0.1642, 0.7476, 0.1656, 0.7425, 0.2017, 0.7586, 0.2201, 0.7801, 0.1988, 0.763, 0.2017, 0.7586, 0.224, 0.7765, 0.2354, 0.8027, 0.2201, 0.7801, 0.224, 0.7765, 0.24, 0.8, 0.248, 0.8384, 0.2354, 0.8027, 0.24, 0.8, 0.2532, 0.8374, 0.248, 0.8818, 0.248, 0.8384, 0.2532, 0.8374, 0.2532, 0.8828, 0.2354, 0.9175, 0.248, 0.8818, 0.2532, 0.8828, 0.2401, 0.9201, 0.2201, 0.9401, 0.2354, 0.9175, 0.2401, 0.9201, 0.224, 0.9437, 0.1988, 0.9572, 0.2201, 0.9401, 0.224, 0.9437, 0.2018, 0.9616, 0.1642, 0.9726, 0.1988, 0.9572, 0.2018, 0.9616, 0.1656, 0.9777, 0.1209, 0.976, 0.1642, 0.9726, 0.1656, 0.9777, 0.1203, 0.9813, 0.0535, 0.9457, 0.08531, 0.9665, 0.08311, 0.9713, 0.04986, 0.9496, 0.03518, 0.9255, 0.0535, 0.9457, 0.04986, 0.9496, 0.03072, 0.9284, 0.03518, 0.9255, 0.03072, 0.9284, 0.01859, 0.9026, 0.02359, 0.9007, 0.02359, 0.9007, 0.01859, 0.9026, 0.01152, 0.8636, 0.01683, 0.8634, 0.01683, 0.8634, 0.01152, 0.8636, 0.01876, 0.8187, 0.02375, 0.8205, 0.8983, 0.3232, 0.8983, 0.2845, 0.9263, 0.2845, 0.9263, 0.3232, 0.8983, 0.4393, 0.8983, 0.4055, 0.9263, 0.4055, 0.9263, 0.4393, 0.8983, 0.2845, 0.8983, 0.2508, 0.9263, 0.2508, 0.9263, 0.2845, 0.8983, 0.478, 0.8983, 0.4393, 0.9263, 0.4393, 0.9263, 0.478, 0.8983, 0.07166, 0.8983, 0.04734, 0.9263, 0.04734, 0.9263, 0.07166, 0.8983, 0.09597, 0.8983, 0.07166, 0.9263, 0.07166, 0.9263, 0.09597, 0.8983, 0.5117, 0.8983, 0.478, 0.9263, 0.478, 0.9263, 0.5117, 0.8983, 0.04734, 0.8983, 0.01361, 0.9263, 0.01361, 0.9263, 0.04734, 0.8983, 0.1297, 0.8983, 0.09597, 0.9263, 0.09597, 0.9263, 0.1297, 0.8983, 0.6328, 0.8983, 0.5941, 0.9263, 0.5941, 0.9263, 0.6328, 0.8983, 0.1684, 0.8983, 0.1297, 0.9263, 0.1297, 0.9263, 0.1684, 0.8983, 0.2264, 0.8983, 0.2021, 0.9263, 0.2021, 0.9263, 0.2264, 0.8983, 0.5941, 0.8983, 0.5603, 0.9263, 0.5603, 0.9263, 0.5941, 0.8983, 0.2021, 0.8983, 0.1684, 0.9263, 0.1684, 0.9263, 0.2021, 0.8983, 0.536, 0.8983, 0.5117, 0.9263, 0.5117, 0.9263, 0.536, 0.8983, 0.3812, 0.8983, 0.3569, 0.9263, 0.3569, 0.9263, 0.3812, 0.8983, 0.5603, 0.8983, 0.536, 0.9263, 0.536, 0.9263, 0.5603, 0.8983, 0.3569, 0.8983, 0.3232, 0.9263, 0.3232, 0.9263, 0.3569, 0.8983, 0.4055, 0.8983, 0.3812, 0.9263, 0.3812, 0.9263, 0.4055, 0.8983, 0.2508, 0.8983, 0.2264, 0.9263, 0.2264, 0.9263, 0.2508, 0.2391, 0.8801, 0.2275, 0.913, 0.2244, 0.9113, 0.2356, 0.8795, 0.1618, 0.9638, 0.1219, 0.967, 0.1223, 0.9635, 0.1609, 0.9604, 0.4549, 0.7492, 0.4875, 0.7718, 0.4857, 0.7736, 0.4539, 0.7515, 0.1937, 0.9496, 0.1618, 0.9638, 0.1609, 0.9604, 0.1918, 0.9467, 0.4875, 0.7718, 0.5086, 0.799, 0.5064, 0.8002, 0.4857, 0.7736, 0.3182, 0.9364, 0.3039, 0.9161, 0.3061, 0.9148, 0.32, 0.9347, 0.1937, 0.7706, 0.2133, 0.7864, 0.2107, 0.7888, 0.1917, 0.7735, 0.4642, 0.9589, 0.4412, 0.9682, 0.4404, 0.9658, 0.463, 0.9567, 0.5189, 0.8216, 0.5228, 0.8461, 0.5203, 0.8463, 0.5165, 0.8223, 0.1618, 0.7564, 0.1937, 0.7706, 0.1917, 0.7735, 0.1608, 0.7598, 0.4839, 0.9438, 0.4642, 0.9589, 0.463, 0.9567, 0.4823, 0.9419, 0.4412, 0.9682, 0.4072, 0.9735, 0.4071, 0.971, 0.4404, 0.9658, 0.5086, 0.799, 0.5189, 0.8216, 0.5165, 0.8223, 0.5064, 0.8002, 0.1219, 0.7532, 0.1618, 0.7564, 0.1608, 0.7598, 0.1222, 0.7567, 0.3373, 0.9522, 0.3182, 0.9364, 0.32, 0.9347, 0.3388, 0.9502, 0.5057, 0.9171, 0.4839, 0.9438, 0.4823, 0.9419, 0.5036, 0.9158, 0.4072, 0.9735, 0.3682, 0.9674, 0.369, 0.9651, 0.4071, 0.971, 0.08812, 0.7622, 0.1219, 0.7532, 0.1222, 0.7567, 0.0896, 0.7654, 0.5203, 0.8805, 0.5057, 0.9171, 0.5036, 0.9158, 0.5179, 0.88, 0.3682, 0.9674, 0.3373, 0.9522, 0.3388, 0.9502, 0.369, 0.9651, 0.3677, 0.9688, 0.3364, 0.9534, 0.3373, 0.9522, 0.3682, 0.9674, 0.5217, 0.8808, 0.5069, 0.9179, 0.5057, 0.9171, 0.5203, 0.8805, 0.4072, 0.9749, 0.3677, 0.9688, 0.3682, 0.9674, 0.4072, 0.9735, 0.5069, 0.9179, 0.4849, 0.9449, 0.4839, 0.9438, 0.5057, 0.9171, 0.3364, 0.9534, 0.3171, 0.9374, 0.3182, 0.9364, 0.3373, 0.9522, 0.5099, 0.7983, 0.5203, 0.8212, 0.5189, 0.8216, 0.5086, 0.799, 0.4416, 0.9696, 0.4072, 0.9749, 0.4072, 0.9735, 0.4412, 0.9682, 0.4849, 0.9449, 0.4649, 0.9602, 0.4642, 0.9589, 0.4839, 0.9438, 0.5203, 0.8212, 0.5243, 0.846, 0.5228, 0.8461, 0.5189, 0.8216, 0.4649, 0.9602, 0.4416, 0.9696, 0.4412, 0.9682, 0.4642, 0.9589, 0.3171, 0.9374, 0.3026, 0.9168, 0.3039, 0.9161, 0.3182, 0.9364, 0.4885, 0.7708, 0.5099, 0.7983, 0.5086, 0.799, 0.4875, 0.7718, 0.4555, 0.7479, 0.4885, 0.7708, 0.4875, 0.7718, 0.4549, 0.7492, 0.5243, 0.846, 0.5217, 0.8808, 0.5203, 0.8805, 0.5228, 0.8461, 0.2948, 0.8107, 0.3061, 0.7882, 0.3073, 0.789, 0.2962, 0.8112, 0.2868, 0.8446, 0.2948, 0.8107, 0.2962, 0.8112, 0.2883, 0.8447, 0.2898, 0.8844, 0.2868, 0.8446, 0.2883, 0.8447, 0.2912, 0.8841, 0.3026, 0.9168, 0.2898, 0.8844, 0.2912, 0.8841, 0.3039, 0.9161, 0.3061, 0.7882, 0.3229, 0.7695, 0.324, 0.7706, 0.3073, 0.789, 0.3229, 0.7695, 0.3517, 0.7496, 0.3524, 0.7509, 0.324, 0.7706, 0.5506, 0.5675, 0.5506, 0.5927, 0.3872, 0.5927, 0.3872, 0.5675, 0.5506, 0.1119, 0.5506, 0.1371, 0.3872, 0.1371, 0.3872, 0.1119, 0.5506, 0.2722, 0.5506, 0.2974, 0.3872, 0.2974, 0.3872, 0.2722, 0.5506, 0.4324, 0.5506, 0.4576, 0.3872, 0.4576, 0.3872, 0.4324, 0.5506, 0.05184, 0.5506, 0.08677, 0.3872, 0.08677, 0.3872, 0.05184, 0.5506, 0.247, 0.5506, 0.2722, 0.3872, 0.2722, 0.3872, 0.247, 0.5506, 0.01179, 0.5506, 0.05184, 0.3872, 0.05184, 0.3872, 0.01179, 0.5506, 0.2121, 0.5506, 0.247, 0.3872, 0.247, 0.3872, 0.2121, 0.5506, 0.6179, 0.5506, 0.6528, 0.3872, 0.6528, 0.3872, 0.6179, 0.5506, 0.172, 0.5506, 0.2121, 0.3872, 0.2121, 0.3872, 0.172, 0.5506, 0.4576, 0.5506, 0.4925, 0.3872, 0.4925, 0.3872, 0.4576, 0.5506, 0.5927, 0.5506, 0.6179, 0.3872, 0.6179, 0.3872, 0.5927, 0.5506, 0.3723, 0.5506, 0.4073, 0.3872, 0.4073, 0.3872, 0.3723, 0.5506, 0.1371, 0.5506, 0.172, 0.3872, 0.172, 0.3872, 0.1371, 0.5506, 0.4925, 0.5506, 0.5326, 0.3872, 0.5326, 0.3872, 0.4925, 0.5506, 0.4073, 0.5506, 0.4324, 0.3872, 0.4324, 0.3872, 0.4073, 0.5506, 0.3323, 0.5506, 0.3723, 0.3872, 0.3723, 0.3872, 0.3323, 0.5506, 0.5326, 0.5506, 0.5675, 0.3872, 0.5675, 0.3872, 0.5326, 0.5506, 0.08677, 0.5506, 0.1119, 0.3872, 0.1119, 0.3872, 0.08677, 0.5506, 0.2974, 0.5506, 0.3323, 0.3872, 0.3323, 0.3872, 0.2974, 0.008044, 0.5009, 0.008044, 0.4731, 0.2017, 0.4731, 0.2017, 0.5009, 0.008044, 0.6496, 0.008044, 0.6219, 0.2017, 0.6219, 0.2017, 0.6496, 0.008044, 0.6219, 0.008044, 0.5834, 0.2017, 0.5834, 0.2017, 0.6219, 0.008044, 0.5834, 0.008044, 0.5393, 0.2017, 0.5393, 0.2017, 0.5834, 0.008044, 0.5393, 0.008044, 0.5009, 0.2017, 0.5009, 0.2017, 0.5393, 0.3661, 0.2305, 0.3661, 0.269, 0.2017, 0.269, 0.2017, 0.2305, 0.3661, 0.1864, 0.3661, 0.2305, 0.2017, 0.2305, 0.2017, 0.1864, 0.3661, 0.148, 0.3661, 0.1864, 0.2017, 0.1864, 0.2017, 0.148, 0.3661, 0.1203, 0.3661, 0.148, 0.2017, 0.148, 0.2017, 0.1203, 0.3661, 0.05409, 0.3661, 0.09255, 0.2017, 0.09255, 0.2017, 0.05409, 0.3661, 0.009998, 0.3661, 0.05409, 0.2017, 0.05409, 0.2017, 0.009997, 0.3661, 0.6773, 0.3661, 0.7158, 0.2017, 0.7158, 0.2017, 0.6773, 0.3661, 0.6496, 0.3661, 0.6773, 0.2017, 0.6773, 0.2017, 0.6496, 0.3661, 0.407, 0.3661, 0.4454, 0.2017, 0.4454, 0.2017, 0.407, 0.3661, 0.3629, 0.3661, 0.407, 0.2017, 0.407, 0.2017, 0.3629, 0.3661, 0.3244, 0.3661, 0.3629, 0.2017, 0.3629, 0.2017, 0.3244, 0.3661, 0.2967, 0.3661, 0.3244, 0.2017, 0.3244, 0.2017, 0.2967, 0.3661, 0.4454, 0.3661, 0.4731, 0.2017, 0.4731, 0.2017, 0.4454, 0.3661, 0.09255, 0.3661, 0.1203, 0.2017, 0.1203, 0.2017, 0.09255, 0.3661, 0.269, 0.3661, 0.2967, 0.2017, 0.2967, 0.2017, 0.269, 0.7443, 0.2974, 0.7443, 0.3323, 0.5506, 0.3323, 0.5506, 0.2974, 0.7443, 0.08677, 0.7443, 0.1119, 0.5506, 0.1119, 0.5506, 0.08677, 0.7443, 0.5326, 0.7443, 0.5675, 0.5506, 0.5675, 0.5506, 0.5326, 0.7443, 0.3323, 0.7443, 0.3723, 0.5506, 0.3723, 0.5506, 0.3323, 0.7443, 0.4073, 0.7443, 0.4324, 0.5506, 0.4324, 0.5506, 0.4073, 0.7443, 0.4925, 0.7443, 0.5326, 0.5506, 0.5326, 0.5506, 0.4925, 0.7443, 0.1371, 0.7443, 0.172, 0.5506, 0.172, 0.5506, 0.1371, 0.7443, 0.3723, 0.7443, 0.4073, 0.5506, 0.4073, 0.5506, 0.3723, 0.7443, 0.5927, 0.7443, 0.6179, 0.5506, 0.6179, 0.5506, 0.5927, 0.7443, 0.4576, 0.7443, 0.4925, 0.5506, 0.4925, 0.5506, 0.4576, 0.7443, 0.172, 0.7443, 0.2121, 0.5506, 0.2121, 0.5506, 0.172, 0.7443, 0.6179, 0.7443, 0.6528, 0.5506, 0.6528, 0.5506, 0.6179, 0.7443, 0.2121, 0.7443, 0.247, 0.5506, 0.247, 0.5506, 0.2121, 0.7443, 0.01179, 0.7443, 0.05184, 0.5506, 0.05184, 0.5506, 0.01179, 0.7443, 0.247, 0.7443, 0.2722, 0.5506, 0.2722, 0.5506, 0.247, 0.7443, 0.05184, 0.7443, 0.08677, 0.5506, 0.08677, 0.5506, 0.05184, 0.7443, 0.4324, 0.7443, 0.4576, 0.5506, 0.4576, 0.5506, 0.4324, 0.7443, 0.2722, 0.7443, 0.2974, 0.5506, 0.2974, 0.5506, 0.2722, 0.7443, 0.1119, 0.7443, 0.1371, 0.5506, 0.1371, 0.5506, 0.1119, 0.7443, 0.5675, 0.7443, 0.5927, 0.5506, 0.5927, 0.5506, 0.5675, 0.6511, 0.8435, 0.6819, 0.8284, 0.6842, 0.8328, 0.6531, 0.8482, 0.8293, 0.6755, 0.8422, 0.6428, 0.8457, 0.6439, 0.8328, 0.6771, 0.8366, 0.4604, 0.8243, 0.4355, 0.8268, 0.4341, 0.8393, 0.4593, 0.8168, 0.6996, 0.8293, 0.6755, 0.8328, 0.6771, 0.8203, 0.7016, 0.8422, 0.6428, 0.8509, 0.6047, 0.8544, 0.6053, 0.8457, 0.6439, 0.8137, 0.4186, 0.8021, 0.4029, 0.8042, 0.4012, 0.816, 0.4169, 0.8509, 0.6047, 0.8544, 0.5708, 0.8579, 0.571, 0.8544, 0.6053, 0.8243, 0.4355, 0.8137, 0.4186, 0.816, 0.4169, 0.8268, 0.4341, 0.8544, 0.5708, 0.8544, 0.5463, 0.8579, 0.5461, 0.8579, 0.571, 0.7784, 0.7538, 0.8021, 0.7232, 0.8054, 0.7255, 0.7815, 0.7566, 0.8021, 0.7232, 0.8168, 0.6996, 0.8203, 0.7016, 0.8054, 0.7255, 0.8021, 0.4029, 0.785, 0.3844, 0.7867, 0.3825, 0.8042, 0.4012, 0.745, 0.7858, 0.7784, 0.7538, 0.7815, 0.7566, 0.7478, 0.7891, 0.8544, 0.5463, 0.8524, 0.5225, 0.8558, 0.522, 0.8579, 0.5461, 0.785, 0.3844, 0.7633, 0.3668, 0.7648, 0.3649, 0.7867, 0.3825, 0.7105, 0.8115, 0.745, 0.7858, 0.7478, 0.7891, 0.713, 0.8153, 0.8524, 0.5225, 0.8467, 0.4921, 0.8498, 0.4913, 0.8558, 0.522, 0.6069, 0.86, 0.6511, 0.8435, 0.6531, 0.8482, 0.6087, 0.8647, 0.6819, 0.8284, 0.7105, 0.8115, 0.713, 0.8153, 0.6842, 0.8328, 0.8467, 0.4921, 0.8366, 0.4604, 0.8393, 0.4593, 0.8498, 0.4913, 0.8492, 0.4551, 0.8611, 0.4882, 0.8581, 0.4891, 0.8464, 0.4563, 0.6608, 0.8649, 0.613, 0.8826, 0.6112, 0.8778, 0.6589, 0.8604, 0.7228, 0.8301, 0.6934, 0.8493, 0.691, 0.8451, 0.7201, 0.8263, 0.8362, 0.4285, 0.8492, 0.4551, 0.8464, 0.4563, 0.8337, 0.4299, 0.7699, 0.3563, 0.7933, 0.3755, 0.7916, 0.3774, 0.7683, 0.3583, 0.7586, 0.8015, 0.7228, 0.8301, 0.7201, 0.8263, 0.7557, 0.7982, 0.7933, 0.3755, 0.8121, 0.3946, 0.8101, 0.3965, 0.7916, 0.3774, 0.7928, 0.7663, 0.7586, 0.8015, 0.7557, 0.7982, 0.7897, 0.7636, 0.8339, 0.709, 0.8181, 0.7339, 0.8148, 0.7316, 0.8304, 0.7072, 0.8252, 0.4105, 0.8362, 0.4285, 0.8337, 0.4299, 0.8229, 0.4122, 0.8716, 0.5454, 0.8714, 0.5714, 0.8679, 0.5712, 0.8681, 0.5456, 0.8181, 0.7339, 0.7928, 0.7663, 0.7897, 0.7636, 0.8148, 0.7316, 0.8121, 0.3946, 0.8252, 0.4105, 0.8229, 0.4122, 0.8101, 0.3965, 0.8714, 0.5714, 0.8676, 0.6074, 0.8641, 0.6068, 0.8679, 0.5712, 0.8684, 0.5204, 0.8716, 0.5454, 0.8681, 0.5456, 0.8651, 0.5209, 0.8459, 0.6831, 0.8339, 0.709, 0.8304, 0.7072, 0.8423, 0.6816, 0.8676, 0.6074, 0.8582, 0.6478, 0.8547, 0.6468, 0.8641, 0.6068, 0.8611, 0.4882, 0.8684, 0.5204, 0.8651, 0.5209, 0.8581, 0.4891, 0.8582, 0.6478, 0.8459, 0.6831, 0.8423, 0.6816, 0.8547, 0.6468, 0.6934, 0.8493, 0.6608, 0.8649, 0.6589, 0.8604, 0.691, 0.8451, 0.8328, 0.6771, 0.8457, 0.6439, 0.8547, 0.6468, 0.8423, 0.6816, 0.8203, 0.7016, 0.8328, 0.6771, 0.8423, 0.6816, 0.8304, 0.7072, 0.8203, 0.7016, 0.8304, 0.7072, 0.8148, 0.7316, 0.8054, 0.7255, 0.8054, 0.7255, 0.8148, 0.7316, 0.7897, 0.7636, 0.7815, 0.7566, 0.7815, 0.7566, 0.7897, 0.7636, 0.7557, 0.7982, 0.7478, 0.7891, 0.7478, 0.7891, 0.7557, 0.7982, 0.7201, 0.8263, 0.713, 0.8153, 0.713, 0.8153, 0.7201, 0.8263, 0.691, 0.8451, 0.6842, 0.8328, 0.6531, 0.8482, 0.6842, 0.8328, 0.691, 0.8451, 0.6589, 0.8604, 0.6087, 0.8647, 0.6531, 0.8482, 0.6589, 0.8604, 0.6112, 0.8778, 0.7867, 0.3825, 0.7648, 0.3649, 0.7683, 0.3583, 0.7916, 0.3774, 0.8042, 0.4012, 0.7867, 0.3825, 0.7916, 0.3774, 0.8101, 0.3965, 0.816, 0.4169, 0.8042, 0.4012, 0.8101, 0.3965, 0.8229, 0.4122, 0.816, 0.4169, 0.8229, 0.4122, 0.8337, 0.4299, 0.8268, 0.4341, 0.8268, 0.4341, 0.8337, 0.4299, 0.8464, 0.4563, 0.8393, 0.4593, 0.8393, 0.4593, 0.8464, 0.4563, 0.8581, 0.4891, 0.8498, 0.4913, 0.8498, 0.4913, 0.8581, 0.4891, 0.8651, 0.5209, 0.8558, 0.522, 0.8558, 0.522, 0.8651, 0.5209, 0.8681, 0.5456, 0.8579, 0.5461, 0.8579, 0.571, 0.8579, 0.5461, 0.8681, 0.5456, 0.8679, 0.5712, 0.8544, 0.6053, 0.8579, 0.571, 0.8679, 0.5712, 0.8641, 0.6068, 0.8457, 0.6439, 0.8544, 0.6053, 0.8641, 0.6068, 0.8547, 0.6468])
me_cube_001.materials.append(mat_pipe_large_mat)
me_cube_001.use_remesh_preserve_volume = False
me_cube_001.use_remesh_preserve_attributes = False
me_cube_001.use_mirror_vertex_groups = False
me_cube_001.update()

# ---- objects
ob_pipe_large = bpy.data.objects.new('Pipe_Large', me_cube_001)

# ---- transforms, parenting, visibility, modifiers, constraints
ob_pipe_large.location = (0.0, 0.0, 0.0)
ob_pipe_large.lineart.crease_threshold = 0.0

# ---- collection membership
col_collection_1.objects.link(ob_pipe_large)

# ---- scene / render settings (as saved in the file)
scene.frame_start = 1; scene.frame_end = 250; scene.frame_set(1)
scene.render.engine = 'BLENDER_EEVEE_NEXT'
scene.render.dither_intensity = 0.0
scene.cycles.use_denoising = False
scene.cycles.samples = 128
scene.cycles.sampling_pattern = 'TABULATED_SOBOL'
scene.cycles.use_adaptive_sampling = False
scene.cycles.use_light_tree = False
scene.cycles.blur_glossy = 0.0
scene.cycles.sample_clamp_indirect = 0.0
scene.view_settings.view_transform = 'Standard'
bpy.context.view_layer.update()

# ---- added for rendering (the .blend has no active camera and no usable light): camera, sun
cam_auto = bpy.data.cameras.new('AutoCamera')
cam_auto.lens = 50.0
cam_auto.sensor_width = 36.0
cam_auto.clip_end = 1000.0
ob_auto_camera = bpy.data.objects.new('AutoCamera', cam_auto)
scene.collection.objects.link(ob_auto_camera)
ob_auto_camera.location = (4.26034, -5.62778, 3.40827)
ob_auto_camera.rotation_euler = (1.09748, -7.21219e-08, 0.694738)
scene.camera = ob_auto_camera
light_auto_sun = bpy.data.lights.new('AutoSun', 'SUN')
light_auto_sun.energy = 3.0
light_auto_sun.angle = 0.0523599
ob_auto_sun = bpy.data.objects.new('AutoSun', light_auto_sun)
scene.collection.objects.link(ob_auto_sun)
ob_auto_sun.rotation_euler = (0.872665, 0.174533, 0.523599)
bpy.context.view_layer.update()
